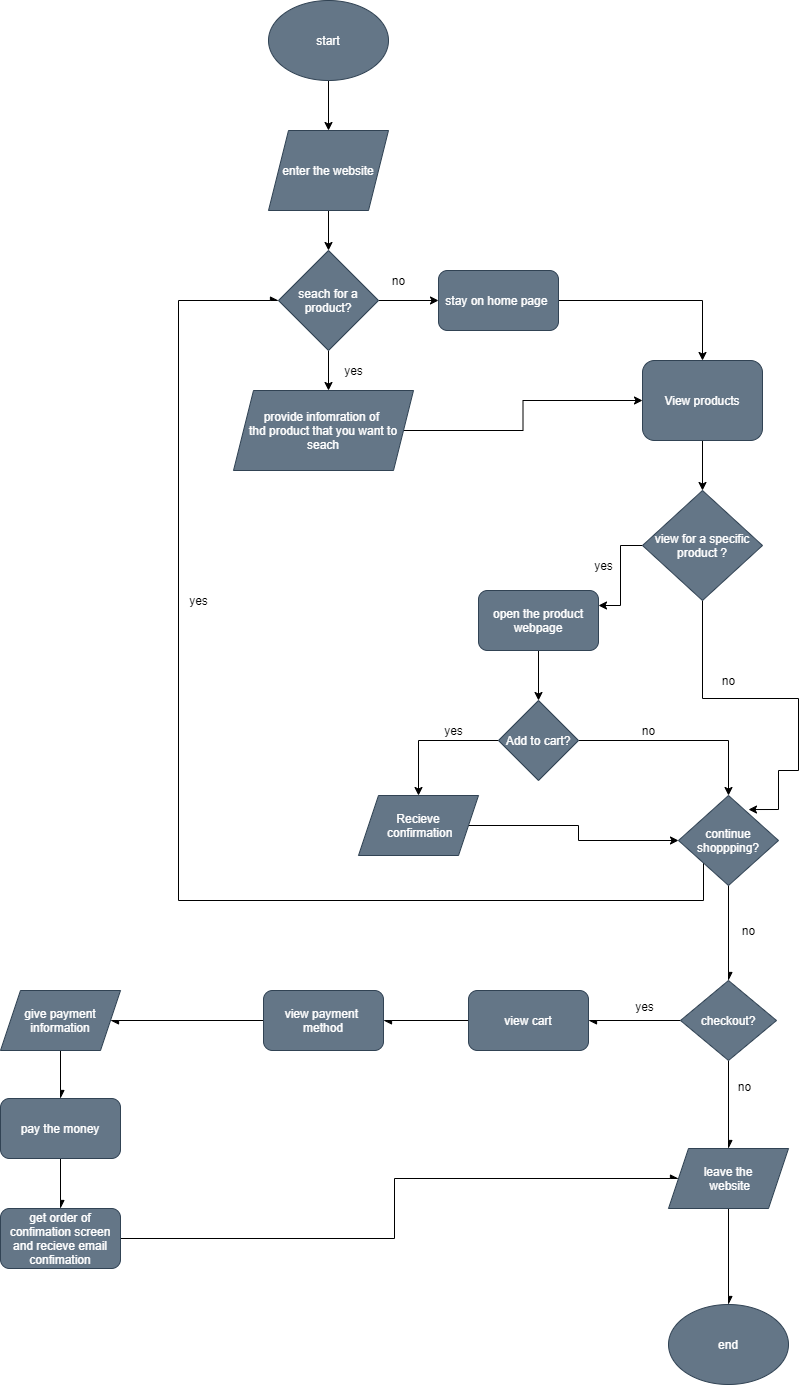

The diagram above was exported from draw.io. Its source (the exported page's mxGraphModel, read from the mxfile embedded in the PNG):
<mxGraphModel dx="1118" dy="790" grid="1" gridSize="12" guides="1" tooltips="1" connect="1" arrows="1" fold="1" page="1" pageScale="1" pageWidth="1169" pageHeight="1654" math="0" shadow="0">
  <root>
    <mxCell id="0" />
    <mxCell id="1" parent="0" />
    <mxCell id="4" style="edgeStyle=orthogonalEdgeStyle;rounded=0;orthogonalLoop=1;jettySize=auto;html=1;exitX=0.5;exitY=1;exitDx=0;exitDy=0;" parent="1" source="2" target="3" edge="1">
      <mxGeometry relative="1" as="geometry" />
    </mxCell>
    <mxCell id="2" value="start" style="ellipse;whiteSpace=wrap;html=1;fillColor=#647687;strokeColor=#314354;fontColor=#ffffff;" parent="1" vertex="1">
      <mxGeometry x="328" y="24" width="120" height="80" as="geometry" />
    </mxCell>
    <mxCell id="11" style="edgeStyle=orthogonalEdgeStyle;rounded=0;orthogonalLoop=1;jettySize=auto;html=1;exitX=0.5;exitY=1;exitDx=0;exitDy=0;" parent="1" source="3" target="10" edge="1">
      <mxGeometry relative="1" as="geometry" />
    </mxCell>
    <mxCell id="3" value="enter the website" style="shape=parallelogram;perimeter=parallelogramPerimeter;whiteSpace=wrap;html=1;fixedSize=1;fillColor=#647687;strokeColor=#314354;fontColor=#ffffff;" parent="1" vertex="1">
      <mxGeometry x="328" y="154" width="120" height="80" as="geometry" />
    </mxCell>
    <mxCell id="13" style="edgeStyle=orthogonalEdgeStyle;rounded=0;orthogonalLoop=1;jettySize=auto;html=1;entryX=0.5;entryY=0;entryDx=0;entryDy=0;" parent="1" source="10" edge="1">
      <mxGeometry relative="1" as="geometry">
        <mxPoint x="388" y="414" as="targetPoint" />
      </mxGeometry>
    </mxCell>
    <mxCell id="15" style="edgeStyle=orthogonalEdgeStyle;rounded=0;orthogonalLoop=1;jettySize=auto;html=1;" parent="1" source="10" edge="1">
      <mxGeometry relative="1" as="geometry">
        <mxPoint x="498" y="324" as="targetPoint" />
      </mxGeometry>
    </mxCell>
    <mxCell id="10" value="seach for a product?" style="rhombus;whiteSpace=wrap;html=1;fillColor=#647687;strokeColor=#314354;fontColor=#ffffff;" parent="1" vertex="1">
      <mxGeometry x="338" y="274" width="100" height="100" as="geometry" />
    </mxCell>
    <mxCell id="14" value="yes" style="text;html=1;align=center;verticalAlign=middle;resizable=0;points=[];autosize=1;" parent="1" vertex="1">
      <mxGeometry x="398" y="384" width="30" height="20" as="geometry" />
    </mxCell>
    <mxCell id="16" value="no" style="text;html=1;align=center;verticalAlign=middle;resizable=0;points=[];autosize=1;" parent="1" vertex="1">
      <mxGeometry x="443" y="294" width="30" height="20" as="geometry" />
    </mxCell>
    <mxCell id="48" style="edgeStyle=orthogonalEdgeStyle;rounded=0;orthogonalLoop=1;jettySize=auto;html=1;entryX=0;entryY=0.5;entryDx=0;entryDy=0;" parent="1" target="21" edge="1">
      <mxGeometry relative="1" as="geometry">
        <mxPoint x="463" y="454" as="sourcePoint" />
      </mxGeometry>
    </mxCell>
    <mxCell id="17" value="provide infomration of &lt;br&gt;thd product that you want to seach" style="shape=parallelogram;perimeter=parallelogramPerimeter;whiteSpace=wrap;html=1;fixedSize=1;fillColor=#647687;strokeColor=#314354;fontColor=#ffffff;" parent="1" vertex="1">
      <mxGeometry x="293" y="414" width="180" height="80" as="geometry" />
    </mxCell>
    <mxCell id="47" style="edgeStyle=orthogonalEdgeStyle;rounded=0;orthogonalLoop=1;jettySize=auto;html=1;entryX=0.5;entryY=0;entryDx=0;entryDy=0;" parent="1" source="18" target="21" edge="1">
      <mxGeometry relative="1" as="geometry" />
    </mxCell>
    <mxCell id="18" value="stay on home page&amp;nbsp;" style="rounded=1;whiteSpace=wrap;html=1;fillColor=#647687;strokeColor=#314354;fontColor=#ffffff;" parent="1" vertex="1">
      <mxGeometry x="498" y="294" width="120" height="60" as="geometry" />
    </mxCell>
    <mxCell id="25" style="edgeStyle=none;rounded=0;orthogonalLoop=1;jettySize=auto;html=1;" parent="1" source="21" target="23" edge="1">
      <mxGeometry relative="1" as="geometry" />
    </mxCell>
    <mxCell id="21" value="View products" style="rounded=1;whiteSpace=wrap;html=1;fillColor=#647687;strokeColor=#314354;fontColor=#ffffff;" parent="1" vertex="1">
      <mxGeometry x="702" y="384" width="120" height="80" as="geometry" />
    </mxCell>
    <mxCell id="33" style="edgeStyle=orthogonalEdgeStyle;rounded=0;orthogonalLoop=1;jettySize=auto;html=1;exitX=0;exitY=0.5;exitDx=0;exitDy=0;entryX=1;entryY=0.25;entryDx=0;entryDy=0;" parent="1" source="23" target="27" edge="1">
      <mxGeometry relative="1" as="geometry" />
    </mxCell>
    <mxCell id="45" style="edgeStyle=orthogonalEdgeStyle;rounded=0;orthogonalLoop=1;jettySize=auto;html=1;entryX=0.7;entryY=0.156;entryDx=0;entryDy=0;entryPerimeter=0;" parent="1" source="23" target="38" edge="1">
      <mxGeometry relative="1" as="geometry">
        <mxPoint x="828" y="834" as="targetPoint" />
        <Array as="points">
          <mxPoint x="762" y="722" />
          <mxPoint x="858" y="722" />
          <mxPoint x="858" y="794" />
          <mxPoint x="838" y="794" />
          <mxPoint x="838" y="833" />
        </Array>
      </mxGeometry>
    </mxCell>
    <mxCell id="23" value="view for a specific product ?" style="rhombus;whiteSpace=wrap;html=1;fillColor=#647687;strokeColor=#314354;fontColor=#ffffff;" parent="1" vertex="1">
      <mxGeometry x="702" y="514" width="120" height="110" as="geometry" />
    </mxCell>
    <mxCell id="36" style="edgeStyle=orthogonalEdgeStyle;rounded=0;orthogonalLoop=1;jettySize=auto;html=1;entryX=0.5;entryY=0;entryDx=0;entryDy=0;" parent="1" source="27" target="35" edge="1">
      <mxGeometry relative="1" as="geometry" />
    </mxCell>
    <mxCell id="27" value="open the product webpage" style="rounded=1;whiteSpace=wrap;html=1;fillColor=#647687;strokeColor=#314354;fontColor=#ffffff;" parent="1" vertex="1">
      <mxGeometry x="538" y="614" width="120" height="60" as="geometry" />
    </mxCell>
    <mxCell id="34" value="yes" style="text;html=1;align=center;verticalAlign=middle;resizable=0;points=[];autosize=1;" parent="1" vertex="1">
      <mxGeometry x="648" y="579" width="30" height="20" as="geometry" />
    </mxCell>
    <mxCell id="40" style="edgeStyle=orthogonalEdgeStyle;rounded=0;orthogonalLoop=1;jettySize=auto;html=1;entryX=0.5;entryY=0;entryDx=0;entryDy=0;" parent="1" source="35" target="39" edge="1">
      <mxGeometry relative="1" as="geometry" />
    </mxCell>
    <mxCell id="43" style="edgeStyle=orthogonalEdgeStyle;rounded=0;orthogonalLoop=1;jettySize=auto;html=1;entryX=0.5;entryY=0;entryDx=0;entryDy=0;" parent="1" source="35" target="38" edge="1">
      <mxGeometry relative="1" as="geometry" />
    </mxCell>
    <mxCell id="35" value="Add to cart?" style="rhombus;whiteSpace=wrap;html=1;fillColor=#647687;strokeColor=#314354;fontColor=#ffffff;" parent="1" vertex="1">
      <mxGeometry x="558" y="724" width="80" height="80" as="geometry" />
    </mxCell>
    <mxCell id="63" style="edgeStyle=orthogonalEdgeStyle;rounded=0;jumpStyle=arc;orthogonalLoop=1;jettySize=auto;html=1;exitX=0;exitY=1;exitDx=0;exitDy=0;entryX=0;entryY=0.5;entryDx=0;entryDy=0;endArrow=async;endFill=1;" parent="1" source="38" target="10" edge="1">
      <mxGeometry relative="1" as="geometry">
        <Array as="points">
          <mxPoint x="763" y="924" />
          <mxPoint x="238" y="924" />
          <mxPoint x="238" y="324" />
        </Array>
      </mxGeometry>
    </mxCell>
    <mxCell id="66" style="edgeStyle=orthogonalEdgeStyle;rounded=0;jumpStyle=arc;orthogonalLoop=1;jettySize=auto;html=1;endArrow=async;endFill=1;" parent="1" source="38" target="65" edge="1">
      <mxGeometry relative="1" as="geometry" />
    </mxCell>
    <mxCell id="38" value="continue shoppping?" style="rhombus;whiteSpace=wrap;html=1;fillColor=#647687;strokeColor=#314354;fontColor=#ffffff;" parent="1" vertex="1">
      <mxGeometry x="738" y="819" width="100" height="90" as="geometry" />
    </mxCell>
    <mxCell id="42" style="edgeStyle=orthogonalEdgeStyle;rounded=0;orthogonalLoop=1;jettySize=auto;html=1;" parent="1" source="39" target="38" edge="1">
      <mxGeometry relative="1" as="geometry" />
    </mxCell>
    <mxCell id="39" value="Recieve&lt;br&gt;&amp;nbsp;confirmation" style="shape=parallelogram;perimeter=parallelogramPerimeter;whiteSpace=wrap;html=1;fixedSize=1;fillColor=#647687;strokeColor=#314354;fontColor=#ffffff;" parent="1" vertex="1">
      <mxGeometry x="418" y="819" width="120" height="60" as="geometry" />
    </mxCell>
    <mxCell id="41" value="yes" style="text;html=1;align=center;verticalAlign=middle;resizable=0;points=[];autosize=1;rotation=0;" parent="1" vertex="1">
      <mxGeometry x="498" y="744" width="30" height="20" as="geometry" />
    </mxCell>
    <mxCell id="44" value="no" style="text;html=1;align=center;verticalAlign=middle;resizable=0;points=[];autosize=1;" parent="1" vertex="1">
      <mxGeometry x="693" y="744" width="30" height="20" as="geometry" />
    </mxCell>
    <mxCell id="50" value="no" style="text;html=1;align=center;verticalAlign=middle;resizable=0;points=[];autosize=1;" parent="1" vertex="1">
      <mxGeometry x="773" y="694" width="30" height="20" as="geometry" />
    </mxCell>
    <mxCell id="64" value="yes" style="text;html=1;align=center;verticalAlign=middle;resizable=0;points=[];autosize=1;" parent="1" vertex="1">
      <mxGeometry x="243" y="614" width="30" height="20" as="geometry" />
    </mxCell>
    <mxCell id="71" style="edgeStyle=orthogonalEdgeStyle;rounded=0;jumpStyle=arc;orthogonalLoop=1;jettySize=auto;html=1;entryX=0.5;entryY=0;entryDx=0;entryDy=0;endArrow=async;endFill=1;" parent="1" source="65" target="70" edge="1">
      <mxGeometry relative="1" as="geometry" />
    </mxCell>
    <mxCell id="79" style="edgeStyle=orthogonalEdgeStyle;rounded=0;jumpStyle=arc;orthogonalLoop=1;jettySize=auto;html=1;endArrow=async;endFill=1;" parent="1" source="65" target="76" edge="1">
      <mxGeometry relative="1" as="geometry" />
    </mxCell>
    <mxCell id="65" value="checkout?" style="rhombus;whiteSpace=wrap;html=1;fillColor=#647687;strokeColor=#314354;fontColor=#ffffff;" parent="1" vertex="1">
      <mxGeometry x="740" y="1004" width="96" height="80" as="geometry" />
    </mxCell>
    <mxCell id="67" value="no" style="text;html=1;align=center;verticalAlign=middle;resizable=0;points=[];autosize=1;" parent="1" vertex="1">
      <mxGeometry x="793" y="944" width="30" height="20" as="geometry" />
    </mxCell>
    <mxCell id="73" style="edgeStyle=orthogonalEdgeStyle;rounded=0;jumpStyle=arc;orthogonalLoop=1;jettySize=auto;html=1;exitX=0.5;exitY=1;exitDx=0;exitDy=0;endArrow=async;endFill=1;" parent="1" source="70" edge="1">
      <mxGeometry relative="1" as="geometry">
        <mxPoint x="788" y="1328" as="targetPoint" />
      </mxGeometry>
    </mxCell>
    <mxCell id="70" value="leave the&lt;br&gt;&amp;nbsp;website" style="shape=parallelogram;perimeter=parallelogramPerimeter;whiteSpace=wrap;html=1;fixedSize=1;fillColor=#647687;strokeColor=#314354;fontColor=#ffffff;" parent="1" vertex="1">
      <mxGeometry x="728" y="1172" width="120" height="60" as="geometry" />
    </mxCell>
    <mxCell id="72" value="no" style="text;html=1;align=center;verticalAlign=middle;resizable=0;points=[];autosize=1;" parent="1" vertex="1">
      <mxGeometry x="786" y="1098" width="36" height="24" as="geometry" />
    </mxCell>
    <mxCell id="75" value="end&lt;br&gt;" style="ellipse;whiteSpace=wrap;html=1;fillColor=#647687;strokeColor=#314354;fontColor=#ffffff;" parent="1" vertex="1">
      <mxGeometry x="728" y="1328" width="120" height="80" as="geometry" />
    </mxCell>
    <mxCell id="81" style="edgeStyle=orthogonalEdgeStyle;rounded=0;jumpStyle=arc;orthogonalLoop=1;jettySize=auto;html=1;entryX=1;entryY=0.5;entryDx=0;entryDy=0;endArrow=async;endFill=1;" parent="1" source="76" target="80" edge="1">
      <mxGeometry relative="1" as="geometry" />
    </mxCell>
    <mxCell id="76" value="view cart" style="rounded=1;whiteSpace=wrap;html=1;fillColor=#647687;strokeColor=#314354;fontColor=#ffffff;" parent="1" vertex="1">
      <mxGeometry x="528" y="1014" width="120" height="60" as="geometry" />
    </mxCell>
    <mxCell id="91" style="edgeStyle=none;rounded=0;jumpStyle=arc;orthogonalLoop=1;jettySize=auto;html=1;endArrow=async;endFill=1;" parent="1" source="80" target="83" edge="1">
      <mxGeometry relative="1" as="geometry" />
    </mxCell>
    <mxCell id="80" value="view payment &lt;br&gt;method" style="rounded=1;whiteSpace=wrap;html=1;fillColor=#647687;strokeColor=#314354;fontColor=#ffffff;" parent="1" vertex="1">
      <mxGeometry x="323" y="1014" width="120" height="60" as="geometry" />
    </mxCell>
    <mxCell id="86" style="edgeStyle=orthogonalEdgeStyle;rounded=0;jumpStyle=arc;orthogonalLoop=1;jettySize=auto;html=1;entryX=0.5;entryY=0;entryDx=0;entryDy=0;endArrow=async;endFill=1;" parent="1" source="83" target="85" edge="1">
      <mxGeometry relative="1" as="geometry" />
    </mxCell>
    <mxCell id="83" value="give payment information" style="shape=parallelogram;perimeter=parallelogramPerimeter;whiteSpace=wrap;html=1;fixedSize=1;fillColor=#647687;strokeColor=#314354;fontColor=#ffffff;" parent="1" vertex="1">
      <mxGeometry x="60" y="1014" width="120" height="60" as="geometry" />
    </mxCell>
    <mxCell id="89" style="edgeStyle=none;rounded=0;jumpStyle=arc;orthogonalLoop=1;jettySize=auto;html=1;endArrow=async;endFill=1;" parent="1" source="85" target="87" edge="1">
      <mxGeometry relative="1" as="geometry" />
    </mxCell>
    <mxCell id="85" value="pay the money" style="rounded=1;whiteSpace=wrap;html=1;fillColor=#647687;strokeColor=#314354;fontColor=#ffffff;" parent="1" vertex="1">
      <mxGeometry x="60" y="1122" width="120" height="60" as="geometry" />
    </mxCell>
    <mxCell id="92" style="edgeStyle=orthogonalEdgeStyle;rounded=0;jumpStyle=arc;orthogonalLoop=1;jettySize=auto;html=1;entryX=0;entryY=0.5;entryDx=0;entryDy=0;endArrow=async;endFill=1;" parent="1" source="87" target="70" edge="1">
      <mxGeometry relative="1" as="geometry" />
    </mxCell>
    <mxCell id="87" value="get order of confimation screen and recieve email confimation" style="rounded=1;whiteSpace=wrap;html=1;fillColor=#647687;strokeColor=#314354;fontColor=#ffffff;" parent="1" vertex="1">
      <mxGeometry x="60" y="1232" width="120" height="60" as="geometry" />
    </mxCell>
    <mxCell id="93" value="yes" style="text;html=1;align=center;verticalAlign=middle;resizable=0;points=[];autosize=1;" vertex="1" parent="1">
      <mxGeometry x="686" y="1018" width="36" height="24" as="geometry" />
    </mxCell>
  </root>
</mxGraphModel>